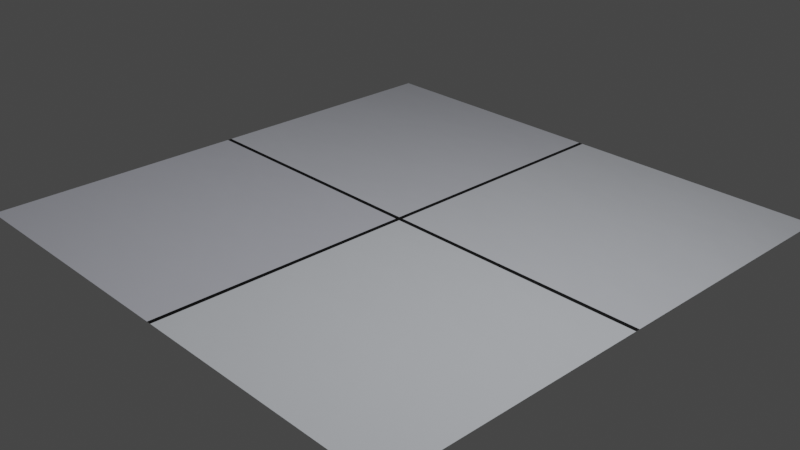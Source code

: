 # Source: TileMaterial.blend  (saved by Blender 3.3.6; exported with 4.5.12 LTS)
import bpy
from mathutils import Matrix  # noqa: F401  (used for matrix-valued properties, if any)

bpy.ops.wm.read_factory_settings(use_empty=True)
scene = bpy.context.scene
scene.name = 'Scene'

# ---- collections
col_collection = bpy.data.collections.new('Collection'); scene.collection.children.link(col_collection)

# ---- materials (node trees are filled in below, after node groups)
mat_square_floor_tiles = bpy.data.materials.new('Square Floor Tiles')
mat_square_floor_tiles.use_transparent_shadow = False

# ---- material node trees
mat_square_floor_tiles.use_nodes = True; mat_square_floor_tiles.node_tree.nodes.clear()
_N = mat_square_floor_tiles.node_tree.nodes; _L = mat_square_floor_tiles.node_tree.links
n0 = _N.new('ShaderNodeTexCoord'); n0.name = 'Texture Coordinate'; n0.location = (-920, 254)
n1 = _N.new('ShaderNodeMapping'); n1.name = 'Mapping'; n1.location = (-661, 251)
n2 = _N.new('ShaderNodeOutputMaterial'); n2.name = 'Material Output'; n2.location = (572, 302)
n3 = _N.new('ShaderNodeBsdfPrincipled'); n3.name = 'Principled BSDF'; n3.location = (291, 305)
n3.distribution = 'GGX'
n3.subsurface_method = 'RANDOM_WALK_SKIN'
n3.inputs[3].default_value = 1.45
n3.inputs[27].default_value = (0.0, 0.0, 0.0, 1.0)
n3.inputs[28].default_value = 1.0
n4 = _N.new('ShaderNodeTexBrick'); n4.name = 'Brick Texture'; n4.location = (-436, 288)
n4.offset = 0.0
n4.inputs[1].default_value = (0.7875, 0.8239, 0.8719, 1.0)
n4.inputs[2].default_value = (0.5342, 0.5357, 0.6303, 1.0)
n4.inputs[4].default_value = 0.9
n4.inputs[5].default_value = 0.008
n4.inputs[8].default_value = 1.0
n4.inputs[9].default_value = 1.0
n5 = _N.new('ShaderNodeBump'); n5.name = 'Bump'; n5.location = (76, -168)
n5.inputs[0].default_value = 0.01
n5.inputs[1].default_value = 1.0
n5.inputs[2].default_value = 1.0
n6 = _N.new('ShaderNodeTexNoise'); n6.name = 'Noise Texture'; n6.location = (-437, 542)
n7 = _N.new('ShaderNodeBump'); n7.name = 'Bump.001'; n7.location = (-204, -176)
n7.inputs[1].default_value = 1.0
n7.inputs[2].default_value = 1.0
n8 = _N.new('ShaderNodeValToRGB'); n8.name = 'ColorRamp'; n8.location = (-53, 160)
while len(n8.color_ramp.elements) > 1: n8.color_ramp.elements.remove(n8.color_ramp.elements[-1])
n8.color_ramp.elements[0].position = 0.0; n8.color_ramp.elements[0].color = (1.0, 1.0, 1.0, 1.0)
_e = n8.color_ramp.elements.new(0.1136); _e.color = (0.0005276, 0.0005276, 0.0005276, 1.0)
_L.new(n3.outputs[0], n2.inputs[0])
_L.new(n1.outputs[0], n4.inputs[0])
_L.new(n0.outputs[3], n1.inputs[0])
_L.new(n4.outputs[0], n3.inputs[0])
_L.new(n5.outputs[0], n3.inputs[5])
_L.new(n1.outputs[0], n6.inputs[0])
_L.new(n4.outputs[0], n7.inputs[4])
_L.new(n6.outputs[0], n5.inputs[3])
_L.new(n7.outputs[0], n5.inputs[4])
_L.new(n4.outputs[0], n8.inputs[0])
_L.new(n8.outputs[0], n3.inputs[2])
n2.is_active_output = True

# ---- world
world_world = bpy.data.worlds.new('World'); scene.world = world_world
world_world.use_nodes = True; world_world.node_tree.nodes.clear()
_N = world_world.node_tree.nodes; _L = world_world.node_tree.links
n0 = _N.new('ShaderNodeOutputWorld'); n0.name = 'World Output'; n0.location = (300, 300)
n1 = _N.new('ShaderNodeBackground'); n1.name = 'Background'; n1.location = (10, 300)
n1.inputs[0].default_value = (0.05088, 0.05088, 0.05088, 1.0)
_L.new(n1.outputs[0], n0.inputs[0])
n0.is_active_output = True
world_world.color = (0.05088, 0.05088, 0.05088)
world_world.use_sun_shadow = False
world_world.sun_shadow_jitter_overblur = 0.0

# ---- cameras
cam_camera = bpy.data.cameras.new('Camera')
cam_camera.clip_end = 100.0
cam_camera.ortho_scale = 7.314

# ---- lights
light_light = bpy.data.lights.new('Light', 'POINT')
light_light.transmission_factor = 0.0
light_light.energy = 1000.0
light_light.shadow_soft_size = 0.1
light_light.shadow_maximum_resolution = 0.006
light_light.use_absolute_resolution = True

# ---- meshes
me_plane = bpy.data.meshes.new('Plane')
me_plane.from_pydata([(-1.0, -1.0, 0.0), (1.0, -1.0, 0.0), (-1.0, 1.0, 0.0), (1.0, 1.0, 0.0)], [], [(0, 1, 3, 2)])
_uv = me_plane.uv_layers.new(name='UVMap')
_uv.uv.foreach_set('vector', [0.0, 0.0, 1.0, 0.0, 1.0, 1.0, 0.0, 1.0])
me_plane.materials.append(mat_square_floor_tiles)
me_plane.update()

# ---- objects
ob_light = bpy.data.objects.new('Light', light_light)
ob_camera = bpy.data.objects.new('Camera', cam_camera)
ob_plane = bpy.data.objects.new('Plane', me_plane)

# ---- transforms, parenting, visibility, modifiers, constraints
ob_light.location = (4.076, 1.005, 5.904)
ob_light.rotation_euler = (0.6503, 0.05522, 1.866)
ob_light.lock_rotations_4d = False
ob_light.empty_display_type = 'ARROWS'
ob_light.color = (0.0, 0.0, 0.0, 0.0)
ob_light.lineart.crease_threshold = 0.0
ob_camera.location = (7.359, -6.926, 4.958)
ob_camera.rotation_euler = (1.109, 0.0, 0.8149)
ob_camera.lock_rotations_4d = False
ob_camera.empty_display_type = 'ARROWS'
ob_camera.color = (0.0, 0.0, 0.0, 0.0)
ob_camera.display_type = 'WIRE'
ob_camera.lineart.crease_threshold = 0.0
ob_plane.location = (0.0, 0.0, 0.0)
ob_plane.scale = (2.93, 2.93, 2.93)

# ---- collection membership
col_collection.objects.link(ob_light)
col_collection.objects.link(ob_camera)
col_collection.objects.link(ob_plane)

# ---- scene / render settings (as saved in the file)
scene.camera = ob_camera
scene.frame_start = 1; scene.frame_end = 250; scene.frame_set(1)
scene.render.engine = 'BLENDER_EEVEE_NEXT'
scene.cycles.sampling_pattern = 'TABULATED_SOBOL'
scene.cycles.use_light_tree = False
scene.view_settings.view_transform = 'Filmic'
bpy.context.view_layer.update()
